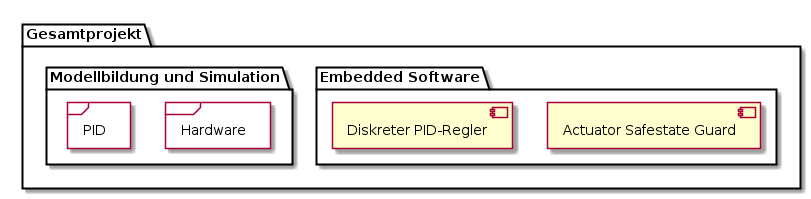

The diagram above was rendered by PlantUML. Its source (embedded in the PNG):
@startuml
skinparam componentStyle uml2
package "Gesamtprojekt" {
    package "Embedded Software" {       
        [Actuator Safestate Guard]
        [Diskreter PID-Regler]
    } 
    package "Modellbildung und Simulation" {
        frame "Hardware" {
            [Actuator Safestate Guard]
        }
        frame "PID" {
            [Diskreter PID-Regler]
        }
    } 
}
@enduml